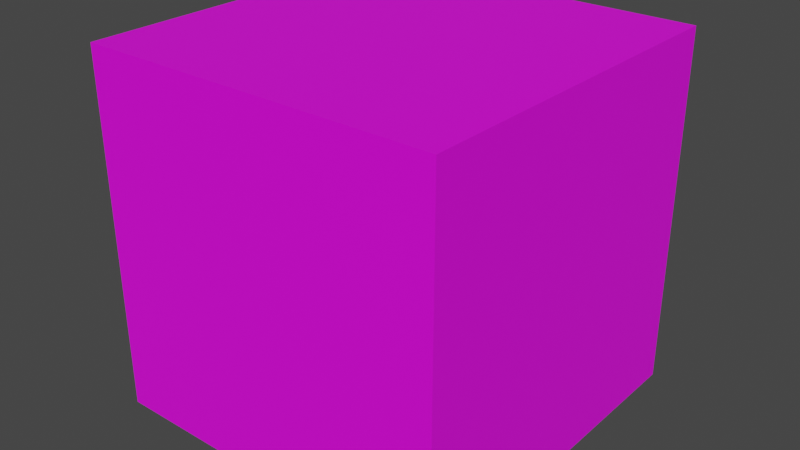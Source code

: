 # Source: D6Trap.blend  (saved by Blender 3.2.14; exported with 4.5.12 LTS)
import bpy
from mathutils import Matrix  # noqa: F401  (used for matrix-valued properties, if any)

bpy.ops.wm.read_factory_settings(use_empty=True)
scene = bpy.context.scene
scene.name = 'Scene'

# ---- collections
col_collection = bpy.data.collections.new('Collection'); scene.collection.children.link(col_collection)

# ---- images (referenced by path relative to the original .blend; pixels are not part of the script)
import os
ASSET_DIR = os.environ.get("B2B_ASSET_DIR", "")  # directory of the original .blend (textures are referenced by path, not embedded)
HERE = os.path.dirname(os.path.abspath(__file__))  # packed textures are extracted next to this script under _unpacked/

def load_image(name, relpath, width, height, colorspace="sRGB"):
    """Load a texture the original file referenced (path relative to the .blend, or extracted next to this script)."""
    p = next((c for c in (os.path.join(HERE, relpath), os.path.join(ASSET_DIR, relpath)) if relpath and os.path.exists(c)), "")
    if p:
        img = bpy.data.images.load(p, check_existing=True)
        img.name = name
    else:  # same state as the original file: an image datablock whose file is absent (Cycles renders it pink)
        img = bpy.data.images.new(name, width, height)
        img.source = "FILE"
        img.filepath = "//" + (relpath or name)
    img.colorspace_settings.name = colorspace
    return img
img_d6_base_color = load_image('d6 base color', 'Trap.png', 1024, 1024, 'sRGB')

# ---- materials (node trees are filled in below, after node groups)
mat_material_001 = bpy.data.materials.new('Material.001')
mat_material_001.use_transparent_shadow = False

# ---- material node trees
mat_material_001.use_nodes = True; mat_material_001.node_tree.nodes.clear()
_N = mat_material_001.node_tree.nodes; _L = mat_material_001.node_tree.links
n0 = _N.new('ShaderNodeBsdfPrincipled'); n0.name = 'Principled BSDF'; n0.location = (10, 300)
n0.distribution = 'GGX'
n0.subsurface_method = 'RANDOM_WALK_SKIN'
n0.inputs[3].default_value = 1.45
n0.inputs[27].default_value = (0.0, 0.0, 0.0, 1.0)
n0.inputs[28].default_value = 1.0
n1 = _N.new('ShaderNodeOutputMaterial'); n1.name = 'Material Output'; n1.location = (300, 300)
n2 = _N.new('ShaderNodeTexImage'); n2.name = 'Image Texture'; n2.location = (-280, 270)
n2.image = img_d6_base_color
_L.new(n0.outputs[0], n1.inputs[0])
_L.new(n2.outputs[0], n0.inputs[0])
n1.is_active_output = True

# ---- world
world_world = bpy.data.worlds.new('World'); scene.world = world_world
world_world.use_nodes = True; world_world.node_tree.nodes.clear()
_N = world_world.node_tree.nodes; _L = world_world.node_tree.links
n0 = _N.new('ShaderNodeOutputWorld'); n0.name = 'World Output'; n0.location = (300, 300)
n1 = _N.new('ShaderNodeBackground'); n1.name = 'Background'; n1.location = (10, 300)
n1.inputs[0].default_value = (0.05088, 0.05088, 0.05088, 1.0)
_L.new(n1.outputs[0], n0.inputs[0])
n0.is_active_output = True
world_world.color = (0.05088, 0.05088, 0.05088)
world_world.use_sun_shadow = False
world_world.sun_shadow_jitter_overblur = 0.0

# ---- meshes
me_cube_003 = bpy.data.meshes.new('Cube.003')
me_cube_003.from_pydata([(-1.0, -1.0, -1.0), (-1.0, -1.0, 1.0), (-1.0, 1.0, -1.0), (-1.0, 1.0, 1.0), (1.0, -1.0, -1.0), (1.0, -1.0, 1.0), (1.0, 1.0, -1.0), (1.0, 1.0, 1.0)], [], [(0, 1, 3, 2), (2, 3, 7, 6), (6, 7, 5, 4), (4, 5, 1, 0), (2, 6, 4, 0), (7, 3, 1, 5)])
_uv = me_cube_003.uv_layers.new(name='UVMap')
_uv.uv.foreach_set('vector', [0.375, 0.0, 0.625, 0.0, 0.625, 0.25, 0.375, 0.25, 0.375, 0.25, 0.625, 0.25, 0.625, 0.5, 0.375, 0.5, 0.375, 0.5, 0.625, 0.5, 0.625, 0.75, 0.375, 0.75, 0.375, 0.75, 0.625, 0.75, 0.625, 1.0, 0.375, 1.0, 0.125, 0.5, 0.375, 0.5, 0.375, 0.75, 0.125, 0.75, 0.625, 0.5, 0.875, 0.5, 0.875, 0.75, 0.625, 0.75])
me_cube_003.materials.append(mat_material_001)
me_cube_003.update()

# ---- objects
ob_cube = bpy.data.objects.new('Cube', me_cube_003)

# ---- transforms, parenting, visibility, modifiers, constraints
ob_cube.location = (0.0, 0.0, 0.0)
ob_cube.scale = (0.14, 0.14, 0.14)

# ---- collection membership
scene.collection.objects.link(ob_cube)

# ---- scene / render settings (as saved in the file)
scene.frame_start = 1; scene.frame_end = 250; scene.frame_set(1)
scene.render.engine = 'BLENDER_EEVEE_NEXT'
scene.cycles.sampling_pattern = 'TABULATED_SOBOL'
scene.cycles.use_light_tree = False
scene.view_settings.view_transform = 'Filmic'
scene.unit_settings.scale_length = 0.1
bpy.context.view_layer.update()

# ---- added for rendering (the .blend has no active camera and no usable light): camera, sun
cam_auto = bpy.data.cameras.new('AutoCamera')
cam_auto.lens = 50.0
cam_auto.sensor_width = 36.0
cam_auto.clip_end = 1000.0
ob_auto_camera = bpy.data.objects.new('AutoCamera', cam_auto)
scene.collection.objects.link(ob_auto_camera)
ob_auto_camera.location = (0.44871, -0.538452, 0.358968)
ob_auto_camera.rotation_euler = (1.09748, -7.21219e-08, 0.694738)
scene.camera = ob_auto_camera
light_auto_sun = bpy.data.lights.new('AutoSun', 'SUN')
light_auto_sun.energy = 3.0
light_auto_sun.angle = 0.0523599
ob_auto_sun = bpy.data.objects.new('AutoSun', light_auto_sun)
scene.collection.objects.link(ob_auto_sun)
ob_auto_sun.rotation_euler = (0.872665, 0.174533, 0.523599)
bpy.context.view_layer.update()
